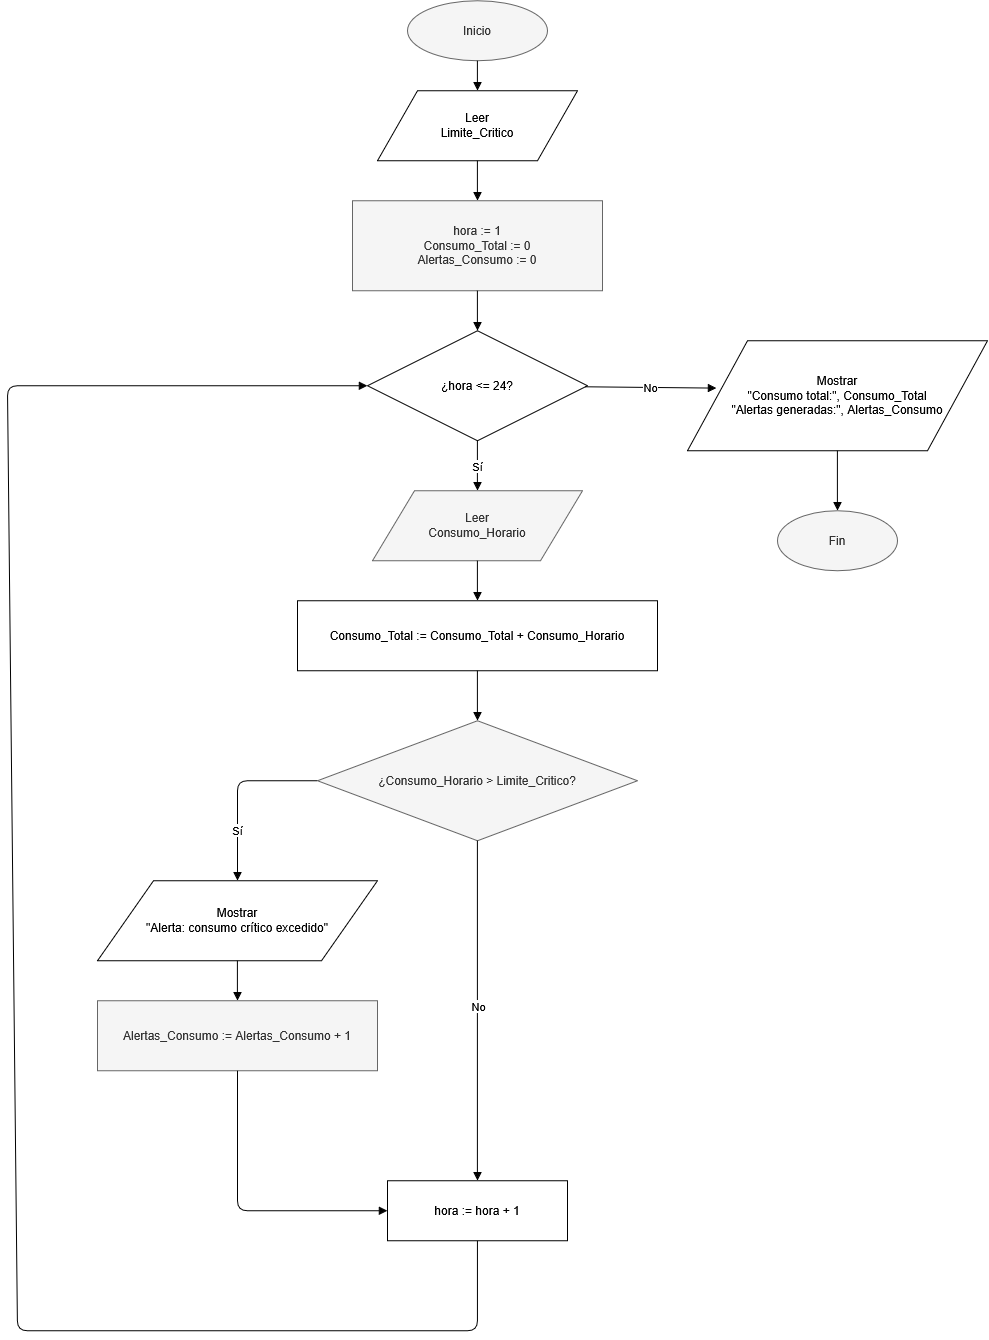

The diagram above was exported from draw.io. Its source (the exported page's mxGraphModel, read from the mxfile embedded in the PNG):
<mxGraphModel dx="2113" dy="974" grid="1" gridSize="10" guides="1" tooltips="1" connect="1" arrows="1" fold="1" page="1" pageScale="1" pageWidth="850" pageHeight="1100" math="0" shadow="0">
  <root>
    <mxCell id="0" />
    <mxCell id="1" parent="0" />
    <mxCell id="inicio" parent="1" style="ellipse;whiteSpace=wrap;html=1;fillColor=#f5f5f5;fontColor=#333333;strokeColor=#666666;" value="Inicio" vertex="1">
      <mxGeometry height="60" width="140" x="340" y="30" as="geometry" />
    </mxCell>
    <mxCell id="leerLimite" parent="1" style="shape=parallelogram;whiteSpace=wrap;html=1;" value="Leer&#10;Limite_Critico" vertex="1">
      <mxGeometry height="70" width="200" x="310" y="120" as="geometry" />
    </mxCell>
    <mxCell id="inicializar" parent="1" style="rounded=0;whiteSpace=wrap;html=1;fillColor=#f5f5f5;fontColor=#333333;strokeColor=#666666;" value="hora := 1&#10;Consumo_Total := 0&#10;Alertas_Consumo := 0" vertex="1">
      <mxGeometry height="90" width="250" x="285" y="230" as="geometry" />
    </mxCell>
    <mxCell id="cicloDiario" parent="1" style="rhombus;whiteSpace=wrap;html=1;" value="¿hora &lt;= 24?" vertex="1">
      <mxGeometry height="110" width="220" x="300" y="360" as="geometry" />
    </mxCell>
    <mxCell id="leerConsumo" parent="1" style="shape=parallelogram;whiteSpace=wrap;html=1;fillColor=#f5f5f5;fontColor=#333333;strokeColor=#666666;" value="Leer&#10;Consumo_Horario" vertex="1">
      <mxGeometry height="70" width="210" x="305" y="520" as="geometry" />
    </mxCell>
    <mxCell id="sumarConsumo" parent="1" style="rounded=0;whiteSpace=wrap;html=1;" value="Consumo_Total := Consumo_Total + Consumo_Horario" vertex="1">
      <mxGeometry height="70" width="360" x="230" y="630" as="geometry" />
    </mxCell>
    <mxCell id="evaluarConsumo" parent="1" style="rhombus;whiteSpace=wrap;html=1;fillColor=#f5f5f5;fontColor=#333333;strokeColor=#666666;" value="¿Consumo_Horario &gt; Limite_Critico?" vertex="1">
      <mxGeometry height="120" width="320" x="250" y="750" as="geometry" />
    </mxCell>
    <mxCell id="mostrarAlerta" parent="1" style="shape=parallelogram;whiteSpace=wrap;html=1;" value="Mostrar&#10;&quot;Alerta: consumo crítico excedido&quot;" vertex="1">
      <mxGeometry height="80" width="280" x="30" y="910" as="geometry" />
    </mxCell>
    <mxCell id="incrementarAlertas" parent="1" style="rounded=0;whiteSpace=wrap;html=1;fillColor=#f5f5f5;fontColor=#333333;strokeColor=#666666;" value="Alertas_Consumo := Alertas_Consumo + 1" vertex="1">
      <mxGeometry height="70" width="280" x="30" y="1030" as="geometry" />
    </mxCell>
    <mxCell id="incrementarHora" parent="1" style="rounded=0;whiteSpace=wrap;html=1;" value="hora := hora + 1" vertex="1">
      <mxGeometry height="60" width="180" x="320" y="1210" as="geometry" />
    </mxCell>
    <mxCell id="reporteMision" parent="1" style="shape=parallelogram;whiteSpace=wrap;html=1;" value="Mostrar&#10;&quot;Consumo total:&quot;, Consumo_Total&#10;&quot;Alertas generadas:&quot;, Alertas_Consumo" vertex="1">
      <mxGeometry height="110" width="300" x="620" y="370" as="geometry" />
    </mxCell>
    <mxCell id="fin" parent="1" style="ellipse;whiteSpace=wrap;html=1;fillColor=#f5f5f5;fontColor=#333333;strokeColor=#666666;" value="Fin" vertex="1">
      <mxGeometry height="60" width="120" x="710" y="540" as="geometry" />
    </mxCell>
    <mxCell id="e1" edge="1" parent="1" source="inicio" style="endArrow=block;html=1;rounded=0;" target="leerLimite">
      <mxGeometry relative="1" as="geometry" />
    </mxCell>
    <mxCell id="e2" edge="1" parent="1" source="leerLimite" style="endArrow=block;html=1;rounded=0;" target="inicializar">
      <mxGeometry relative="1" as="geometry" />
    </mxCell>
    <mxCell id="e3" edge="1" parent="1" source="inicializar" style="endArrow=block;html=1;rounded=0;" target="cicloDiario">
      <mxGeometry relative="1" as="geometry" />
    </mxCell>
    <mxCell id="e4" edge="1" parent="1" source="cicloDiario" style="endArrow=block;html=1;rounded=0;" target="leerConsumo" value="Sí">
      <mxGeometry relative="1" as="geometry" />
    </mxCell>
    <mxCell id="e5" edge="1" parent="1" source="cicloDiario" style="endArrow=block;html=1;rounded=0;entryX=0.097;entryY=0.431;entryDx=0;entryDy=0;entryPerimeter=0;" target="reporteMision" value="No">
      <mxGeometry relative="1" as="geometry" />
    </mxCell>
    <mxCell id="e6" edge="1" parent="1" source="leerConsumo" style="endArrow=block;html=1;rounded=0;" target="sumarConsumo">
      <mxGeometry relative="1" as="geometry" />
    </mxCell>
    <mxCell id="e7" edge="1" parent="1" source="sumarConsumo" style="endArrow=block;html=1;rounded=0;" target="evaluarConsumo">
      <mxGeometry relative="1" as="geometry" />
    </mxCell>
    <mxCell id="e8" edge="1" parent="1" source="evaluarConsumo" style="endArrow=block;html=1;rounded=1;curved=0;" target="mostrarAlerta" value="Sí">
      <mxGeometry relative="1" x="0.4444" as="geometry">
        <mxPoint as="offset" />
        <Array as="points">
          <mxPoint x="170" y="810" />
          <mxPoint x="170" y="910" />
        </Array>
      </mxGeometry>
    </mxCell>
    <mxCell id="e9" edge="1" parent="1" source="mostrarAlerta" style="endArrow=block;html=1;rounded=0;" target="incrementarAlertas">
      <mxGeometry relative="1" as="geometry" />
    </mxCell>
    <mxCell id="e10" edge="1" parent="1" source="incrementarAlertas" style="endArrow=block;html=1;rounded=1;curved=0;" target="incrementarHora">
      <mxGeometry relative="1" as="geometry">
        <Array as="points">
          <mxPoint x="170" y="1240" />
        </Array>
      </mxGeometry>
    </mxCell>
    <mxCell id="e11" edge="1" parent="1" source="evaluarConsumo" style="endArrow=block;html=1;rounded=0;" target="incrementarHora" value="No">
      <mxGeometry relative="1" x="-0.0212" y="1" as="geometry">
        <mxPoint as="offset" />
        <Array as="points" />
      </mxGeometry>
    </mxCell>
    <mxCell id="e12" edge="1" parent="1" source="incrementarHora" style="endArrow=block;html=1;rounded=1;exitX=0.5;exitY=1;exitDx=0;exitDy=0;" target="cicloDiario">
      <mxGeometry relative="1" as="geometry">
        <Array as="points">
          <mxPoint x="410" y="1360" />
          <mxPoint x="-50" y="1360" />
          <mxPoint x="-60" y="415" />
        </Array>
      </mxGeometry>
    </mxCell>
    <mxCell id="e13" edge="1" parent="1" source="reporteMision" style="endArrow=block;html=1;rounded=0;" target="fin">
      <mxGeometry relative="1" as="geometry" />
    </mxCell>
  </root>
</mxGraphModel>